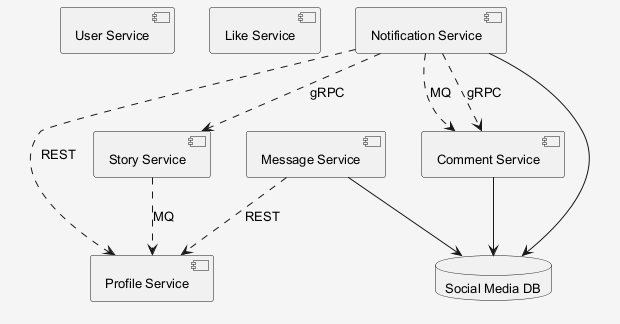

The diagram above was rendered by PlantUML. Its source (embedded in the PNG):
@startuml
skinparam shadowing false
skinparam backgroundColor #F5F5F5
skinparam defaultFontSize 13
component "User Service" as C_UserService
component "Like Service" as C_LikeService
component "Notification Service" as C_NotificationService
component "Story Service" as C_StoryService
component "Profile Service" as C_ProfileService
component "Message Service" as C_MessageService
component "Comment Service" as C_CommentService
database "Social Media DB" as DB_social_media
C_NotificationService --> DB_social_media
C_MessageService --> DB_social_media
C_CommentService --> DB_social_media
C_MessageService ..> C_ProfileService : REST
C_NotificationService ..> C_ProfileService : REST
C_StoryService ..> C_ProfileService : MQ
C_NotificationService ..> C_CommentService : gRPC
C_NotificationService ..> C_StoryService : gRPC
C_NotificationService ..> C_CommentService : MQ
@enduml